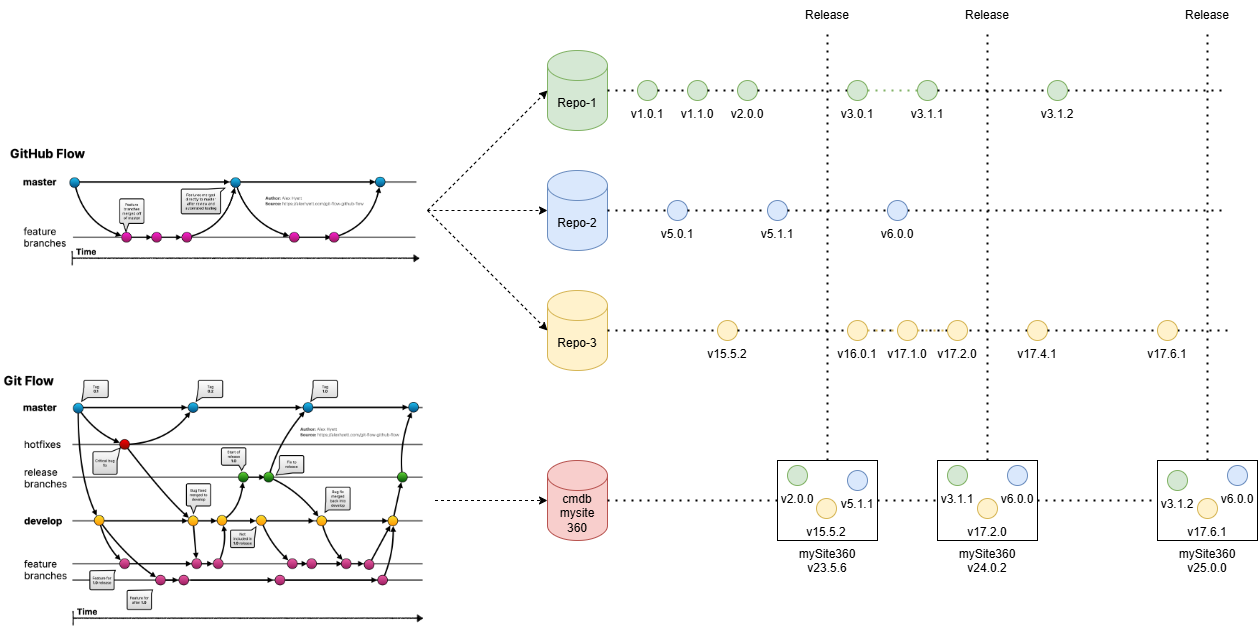

The diagram above was exported from draw.io. Its source (the exported page's mxGraphModel, read from the mxfile embedded in the PNG):
<mxGraphModel dx="1812" dy="663" grid="1" gridSize="10" guides="1" tooltips="1" connect="1" arrows="1" fold="1" page="1" pageScale="1" pageWidth="827" pageHeight="1169" math="0" shadow="0">
  <root>
    <mxCell id="0" />
    <mxCell id="1" parent="0" />
    <mxCell id="qhjVf_rusSJ6bGPNg5mb-1" value="Repo-1" style="shape=cylinder3;whiteSpace=wrap;html=1;boundedLbl=1;backgroundOutline=1;size=15;fillColor=#d5e8d4;strokeColor=#82b366;" vertex="1" parent="1">
      <mxGeometry x="40" y="120" width="60" height="80" as="geometry" />
    </mxCell>
    <mxCell id="qhjVf_rusSJ6bGPNg5mb-2" value="Repo-2" style="shape=cylinder3;whiteSpace=wrap;html=1;boundedLbl=1;backgroundOutline=1;size=15;fillColor=#dae8fc;strokeColor=#6c8ebf;" vertex="1" parent="1">
      <mxGeometry x="40" y="240" width="60" height="80" as="geometry" />
    </mxCell>
    <mxCell id="qhjVf_rusSJ6bGPNg5mb-3" value="Repo-3" style="shape=cylinder3;whiteSpace=wrap;html=1;boundedLbl=1;backgroundOutline=1;size=15;fillColor=#fff2cc;strokeColor=#d6b656;" vertex="1" parent="1">
      <mxGeometry x="40" y="360" width="60" height="80" as="geometry" />
    </mxCell>
    <mxCell id="qhjVf_rusSJ6bGPNg5mb-4" value="" style="endArrow=none;dashed=1;html=1;dashPattern=1 3;strokeWidth=2;rounded=0;exitX=1;exitY=0.5;exitDx=0;exitDy=0;exitPerimeter=0;" edge="1" parent="1" source="qhjVf_rusSJ6bGPNg5mb-59">
      <mxGeometry width="50" height="50" relative="1" as="geometry">
        <mxPoint x="170" y="180" as="sourcePoint" />
        <mxPoint x="720" y="160" as="targetPoint" />
      </mxGeometry>
    </mxCell>
    <mxCell id="qhjVf_rusSJ6bGPNg5mb-5" value="" style="endArrow=none;dashed=1;html=1;dashPattern=1 3;strokeWidth=2;rounded=0;exitX=1;exitY=0.5;exitDx=0;exitDy=0;exitPerimeter=0;" edge="1" parent="1" source="qhjVf_rusSJ6bGPNg5mb-54">
      <mxGeometry width="50" height="50" relative="1" as="geometry">
        <mxPoint x="130" y="279.5" as="sourcePoint" />
        <mxPoint x="720" y="280" as="targetPoint" />
      </mxGeometry>
    </mxCell>
    <mxCell id="qhjVf_rusSJ6bGPNg5mb-6" value="" style="endArrow=none;dashed=1;html=1;dashPattern=1 3;strokeWidth=2;rounded=0;exitX=1;exitY=0.5;exitDx=0;exitDy=0;exitPerimeter=0;" edge="1" parent="1" source="qhjVf_rusSJ6bGPNg5mb-63">
      <mxGeometry width="50" height="50" relative="1" as="geometry">
        <mxPoint x="130" y="410" as="sourcePoint" />
        <mxPoint x="720" y="400" as="targetPoint" />
      </mxGeometry>
    </mxCell>
    <mxCell id="qhjVf_rusSJ6bGPNg5mb-8" value="" style="endArrow=none;dashed=1;html=1;dashPattern=1 3;strokeWidth=2;rounded=0;exitX=1;exitY=0.5;exitDx=0;exitDy=0;exitPerimeter=0;" edge="1" parent="1" source="qhjVf_rusSJ6bGPNg5mb-1" target="qhjVf_rusSJ6bGPNg5mb-7">
      <mxGeometry width="50" height="50" relative="1" as="geometry">
        <mxPoint x="100" y="160" as="sourcePoint" />
        <mxPoint x="720" y="160" as="targetPoint" />
      </mxGeometry>
    </mxCell>
    <mxCell id="qhjVf_rusSJ6bGPNg5mb-7" value="v1.0.1" style="ellipse;whiteSpace=wrap;html=1;fillColor=#d5e8d4;strokeColor=#82b366;labelPosition=center;verticalLabelPosition=bottom;align=center;verticalAlign=top;" vertex="1" parent="1">
      <mxGeometry x="130" y="150" width="20" height="20" as="geometry" />
    </mxCell>
    <mxCell id="qhjVf_rusSJ6bGPNg5mb-10" value="" style="endArrow=none;dashed=1;html=1;dashPattern=1 3;strokeWidth=2;rounded=0;exitX=1;exitY=0.5;exitDx=0;exitDy=0;exitPerimeter=0;" edge="1" parent="1" source="qhjVf_rusSJ6bGPNg5mb-7" target="qhjVf_rusSJ6bGPNg5mb-9">
      <mxGeometry width="50" height="50" relative="1" as="geometry">
        <mxPoint x="150" y="160" as="sourcePoint" />
        <mxPoint x="720" y="160" as="targetPoint" />
      </mxGeometry>
    </mxCell>
    <mxCell id="qhjVf_rusSJ6bGPNg5mb-9" value="v1.1.0" style="ellipse;whiteSpace=wrap;html=1;fillColor=#d5e8d4;strokeColor=#82b366;labelPosition=center;verticalLabelPosition=bottom;align=center;verticalAlign=top;" vertex="1" parent="1">
      <mxGeometry x="180" y="150" width="20" height="20" as="geometry" />
    </mxCell>
    <mxCell id="qhjVf_rusSJ6bGPNg5mb-12" value="" style="endArrow=none;dashed=1;html=1;dashPattern=1 3;strokeWidth=2;rounded=0;exitX=1;exitY=0.5;exitDx=0;exitDy=0;exitPerimeter=0;" edge="1" parent="1" source="qhjVf_rusSJ6bGPNg5mb-9" target="qhjVf_rusSJ6bGPNg5mb-11">
      <mxGeometry width="50" height="50" relative="1" as="geometry">
        <mxPoint x="200" y="160" as="sourcePoint" />
        <mxPoint x="720" y="160" as="targetPoint" />
      </mxGeometry>
    </mxCell>
    <mxCell id="qhjVf_rusSJ6bGPNg5mb-11" value="v2.0.0" style="ellipse;whiteSpace=wrap;html=1;fillColor=#d5e8d4;strokeColor=#82b366;labelPosition=center;verticalLabelPosition=bottom;align=center;verticalAlign=top;" vertex="1" parent="1">
      <mxGeometry x="230" y="150" width="20" height="20" as="geometry" />
    </mxCell>
    <mxCell id="qhjVf_rusSJ6bGPNg5mb-14" value="" style="endArrow=none;dashed=1;html=1;dashPattern=1 3;strokeWidth=2;rounded=0;exitX=1;exitY=0.5;exitDx=0;exitDy=0;exitPerimeter=0;" edge="1" parent="1" source="qhjVf_rusSJ6bGPNg5mb-2" target="qhjVf_rusSJ6bGPNg5mb-13">
      <mxGeometry width="50" height="50" relative="1" as="geometry">
        <mxPoint x="100" y="280" as="sourcePoint" />
        <mxPoint x="720" y="280" as="targetPoint" />
      </mxGeometry>
    </mxCell>
    <mxCell id="qhjVf_rusSJ6bGPNg5mb-13" value="v5.0.1" style="ellipse;whiteSpace=wrap;html=1;fillColor=#dae8fc;strokeColor=#6c8ebf;labelPosition=center;verticalLabelPosition=bottom;align=center;verticalAlign=top;" vertex="1" parent="1">
      <mxGeometry x="160" y="270" width="20" height="20" as="geometry" />
    </mxCell>
    <mxCell id="qhjVf_rusSJ6bGPNg5mb-16" value="" style="endArrow=none;dashed=1;html=1;dashPattern=1 3;strokeWidth=2;rounded=0;exitX=1;exitY=0.5;exitDx=0;exitDy=0;exitPerimeter=0;" edge="1" parent="1" source="qhjVf_rusSJ6bGPNg5mb-13" target="qhjVf_rusSJ6bGPNg5mb-15">
      <mxGeometry width="50" height="50" relative="1" as="geometry">
        <mxPoint x="180" y="280" as="sourcePoint" />
        <mxPoint x="720" y="280" as="targetPoint" />
      </mxGeometry>
    </mxCell>
    <mxCell id="qhjVf_rusSJ6bGPNg5mb-15" value="v5.1.1" style="ellipse;whiteSpace=wrap;html=1;fillColor=#dae8fc;strokeColor=#6c8ebf;labelPosition=center;verticalLabelPosition=bottom;align=center;verticalAlign=top;" vertex="1" parent="1">
      <mxGeometry x="260" y="270" width="20" height="20" as="geometry" />
    </mxCell>
    <mxCell id="qhjVf_rusSJ6bGPNg5mb-18" value="" style="endArrow=none;dashed=1;html=1;dashPattern=1 3;strokeWidth=2;rounded=0;exitX=1;exitY=0.5;exitDx=0;exitDy=0;exitPerimeter=0;" edge="1" parent="1" source="qhjVf_rusSJ6bGPNg5mb-3" target="qhjVf_rusSJ6bGPNg5mb-17">
      <mxGeometry width="50" height="50" relative="1" as="geometry">
        <mxPoint x="100" y="400" as="sourcePoint" />
        <mxPoint x="720" y="400" as="targetPoint" />
      </mxGeometry>
    </mxCell>
    <mxCell id="qhjVf_rusSJ6bGPNg5mb-17" value="v15.5.2" style="ellipse;whiteSpace=wrap;html=1;fillColor=#fff2cc;strokeColor=#d6b656;labelPosition=center;verticalLabelPosition=bottom;align=center;verticalAlign=top;" vertex="1" parent="1">
      <mxGeometry x="210" y="390" width="20" height="20" as="geometry" />
    </mxCell>
    <mxCell id="qhjVf_rusSJ6bGPNg5mb-19" value="" style="endArrow=none;dashed=1;html=1;dashPattern=1 3;strokeWidth=2;rounded=0;entryX=0.5;entryY=1;entryDx=0;entryDy=0;exitX=0.5;exitY=0;exitDx=0;exitDy=0;" edge="1" parent="1" source="qhjVf_rusSJ6bGPNg5mb-27" target="qhjVf_rusSJ6bGPNg5mb-20">
      <mxGeometry width="50" height="50" relative="1" as="geometry">
        <mxPoint x="320" y="680" as="sourcePoint" />
        <mxPoint x="320" y="120" as="targetPoint" />
      </mxGeometry>
    </mxCell>
    <mxCell id="qhjVf_rusSJ6bGPNg5mb-20" value="Release" style="text;html=1;align=center;verticalAlign=middle;whiteSpace=wrap;rounded=0;" vertex="1" parent="1">
      <mxGeometry x="290" y="70" width="60" height="30" as="geometry" />
    </mxCell>
    <mxCell id="qhjVf_rusSJ6bGPNg5mb-21" value="&lt;div&gt;cmdb&lt;/div&gt;mysite&lt;div&gt;360&lt;/div&gt;" style="shape=cylinder3;whiteSpace=wrap;html=1;boundedLbl=1;backgroundOutline=1;size=15;fillColor=#f8cecc;strokeColor=#b85450;" vertex="1" parent="1">
      <mxGeometry x="40" y="530" width="60" height="80" as="geometry" />
    </mxCell>
    <mxCell id="qhjVf_rusSJ6bGPNg5mb-22" value="" style="endArrow=none;dashed=1;html=1;dashPattern=1 3;strokeWidth=2;rounded=0;exitX=1;exitY=0.5;exitDx=0;exitDy=0;exitPerimeter=0;" edge="1" parent="1" source="qhjVf_rusSJ6bGPNg5mb-27">
      <mxGeometry width="50" height="50" relative="1" as="geometry">
        <mxPoint x="120" y="530" as="sourcePoint" />
        <mxPoint x="720" y="570" as="targetPoint" />
      </mxGeometry>
    </mxCell>
    <mxCell id="qhjVf_rusSJ6bGPNg5mb-23" value="" style="endArrow=none;dashed=1;html=1;dashPattern=1 3;strokeWidth=2;rounded=0;entryX=0.5;entryY=1;entryDx=0;entryDy=0;exitX=0.5;exitY=0;exitDx=0;exitDy=0;" edge="1" parent="1" target="qhjVf_rusSJ6bGPNg5mb-24" source="qhjVf_rusSJ6bGPNg5mb-36">
      <mxGeometry width="50" height="50" relative="1" as="geometry">
        <mxPoint x="480" y="680" as="sourcePoint" />
        <mxPoint x="480" y="120" as="targetPoint" />
      </mxGeometry>
    </mxCell>
    <mxCell id="qhjVf_rusSJ6bGPNg5mb-24" value="Release" style="text;html=1;align=center;verticalAlign=middle;whiteSpace=wrap;rounded=0;" vertex="1" parent="1">
      <mxGeometry x="450" y="70" width="60" height="30" as="geometry" />
    </mxCell>
    <mxCell id="qhjVf_rusSJ6bGPNg5mb-25" value="" style="endArrow=none;dashed=1;html=1;dashPattern=1 3;strokeWidth=2;rounded=0;entryX=0.5;entryY=1;entryDx=0;entryDy=0;exitX=0.5;exitY=0;exitDx=0;exitDy=0;" edge="1" parent="1" target="qhjVf_rusSJ6bGPNg5mb-26" source="qhjVf_rusSJ6bGPNg5mb-58">
      <mxGeometry width="50" height="50" relative="1" as="geometry">
        <mxPoint x="700" y="680" as="sourcePoint" />
        <mxPoint x="700" y="120" as="targetPoint" />
      </mxGeometry>
    </mxCell>
    <mxCell id="qhjVf_rusSJ6bGPNg5mb-26" value="Release" style="text;html=1;align=center;verticalAlign=middle;whiteSpace=wrap;rounded=0;" vertex="1" parent="1">
      <mxGeometry x="670" y="70" width="60" height="30" as="geometry" />
    </mxCell>
    <mxCell id="qhjVf_rusSJ6bGPNg5mb-29" value="" style="endArrow=none;dashed=1;html=1;dashPattern=1 3;strokeWidth=2;rounded=0;exitX=1;exitY=0.5;exitDx=0;exitDy=0;exitPerimeter=0;" edge="1" parent="1" source="qhjVf_rusSJ6bGPNg5mb-21" target="qhjVf_rusSJ6bGPNg5mb-27">
      <mxGeometry width="50" height="50" relative="1" as="geometry">
        <mxPoint x="100" y="570" as="sourcePoint" />
        <mxPoint x="720" y="570" as="targetPoint" />
      </mxGeometry>
    </mxCell>
    <mxCell id="qhjVf_rusSJ6bGPNg5mb-27" value="mySite360&lt;div&gt;v23.5.6&lt;/div&gt;" style="rounded=0;whiteSpace=wrap;html=1;labelPosition=center;verticalLabelPosition=bottom;align=center;verticalAlign=top;" vertex="1" parent="1">
      <mxGeometry x="270" y="530" width="100" height="80" as="geometry" />
    </mxCell>
    <mxCell id="qhjVf_rusSJ6bGPNg5mb-30" value="v2.0.0" style="ellipse;whiteSpace=wrap;html=1;fillColor=#d5e8d4;strokeColor=#82b366;labelPosition=center;verticalLabelPosition=bottom;align=center;verticalAlign=top;" vertex="1" parent="1">
      <mxGeometry x="280" y="535" width="20" height="20" as="geometry" />
    </mxCell>
    <mxCell id="qhjVf_rusSJ6bGPNg5mb-31" value="v5.1.1" style="ellipse;whiteSpace=wrap;html=1;fillColor=#dae8fc;strokeColor=#6c8ebf;labelPosition=center;verticalLabelPosition=bottom;align=center;verticalAlign=top;" vertex="1" parent="1">
      <mxGeometry x="340" y="540" width="20" height="20" as="geometry" />
    </mxCell>
    <mxCell id="qhjVf_rusSJ6bGPNg5mb-32" value="v15.5.2" style="ellipse;whiteSpace=wrap;html=1;fillColor=#fff2cc;strokeColor=#d6b656;labelPosition=center;verticalLabelPosition=bottom;align=center;verticalAlign=top;" vertex="1" parent="1">
      <mxGeometry x="309" y="568" width="20" height="20" as="geometry" />
    </mxCell>
    <mxCell id="qhjVf_rusSJ6bGPNg5mb-36" value="mySite360&lt;div&gt;v24.0.2&lt;/div&gt;" style="rounded=0;whiteSpace=wrap;html=1;labelPosition=center;verticalLabelPosition=bottom;align=center;verticalAlign=top;" vertex="1" parent="1">
      <mxGeometry x="430" y="530" width="100" height="80" as="geometry" />
    </mxCell>
    <mxCell id="qhjVf_rusSJ6bGPNg5mb-42" value="v17.2.0" style="ellipse;whiteSpace=wrap;html=1;fillColor=#fff2cc;strokeColor=#d6b656;labelPosition=center;verticalLabelPosition=bottom;align=center;verticalAlign=top;" vertex="1" parent="1">
      <mxGeometry x="470" y="568" width="20" height="20" as="geometry" />
    </mxCell>
    <mxCell id="qhjVf_rusSJ6bGPNg5mb-51" value="" style="endArrow=none;dashed=1;html=1;dashPattern=1 3;strokeWidth=2;rounded=0;exitX=1;exitY=0.5;exitDx=0;exitDy=0;exitPerimeter=0;" edge="1" parent="1" source="qhjVf_rusSJ6bGPNg5mb-11" target="qhjVf_rusSJ6bGPNg5mb-50">
      <mxGeometry width="50" height="50" relative="1" as="geometry">
        <mxPoint x="250" y="160" as="sourcePoint" />
        <mxPoint x="720" y="160" as="targetPoint" />
      </mxGeometry>
    </mxCell>
    <mxCell id="qhjVf_rusSJ6bGPNg5mb-50" value="v3.0.1" style="ellipse;whiteSpace=wrap;html=1;fillColor=#d5e8d4;strokeColor=#82b366;labelPosition=center;verticalLabelPosition=bottom;align=center;verticalAlign=top;" vertex="1" parent="1">
      <mxGeometry x="340" y="150" width="20" height="20" as="geometry" />
    </mxCell>
    <mxCell id="qhjVf_rusSJ6bGPNg5mb-53" value="" style="endArrow=none;dashed=1;html=1;dashPattern=1 3;strokeWidth=2;rounded=0;exitX=1;exitY=0.5;exitDx=0;exitDy=0;exitPerimeter=0;fillColor=#d5e8d4;strokeColor=#82b366;" edge="1" parent="1" source="qhjVf_rusSJ6bGPNg5mb-50" target="qhjVf_rusSJ6bGPNg5mb-52">
      <mxGeometry width="50" height="50" relative="1" as="geometry">
        <mxPoint x="360" y="160" as="sourcePoint" />
        <mxPoint x="720" y="160" as="targetPoint" />
      </mxGeometry>
    </mxCell>
    <mxCell id="qhjVf_rusSJ6bGPNg5mb-52" value="v3.1.1" style="ellipse;whiteSpace=wrap;html=1;fillColor=#d5e8d4;strokeColor=#82b366;labelPosition=center;verticalLabelPosition=bottom;align=center;verticalAlign=top;" vertex="1" parent="1">
      <mxGeometry x="410" y="150" width="20" height="20" as="geometry" />
    </mxCell>
    <mxCell id="qhjVf_rusSJ6bGPNg5mb-55" value="" style="endArrow=none;dashed=1;html=1;dashPattern=1 3;strokeWidth=2;rounded=0;exitX=1;exitY=0.5;exitDx=0;exitDy=0;exitPerimeter=0;" edge="1" parent="1" source="qhjVf_rusSJ6bGPNg5mb-15" target="qhjVf_rusSJ6bGPNg5mb-54">
      <mxGeometry width="50" height="50" relative="1" as="geometry">
        <mxPoint x="280" y="280" as="sourcePoint" />
        <mxPoint x="720" y="280" as="targetPoint" />
      </mxGeometry>
    </mxCell>
    <mxCell id="qhjVf_rusSJ6bGPNg5mb-54" value="v6.0.0" style="ellipse;whiteSpace=wrap;html=1;fillColor=#dae8fc;strokeColor=#6c8ebf;labelPosition=center;verticalLabelPosition=bottom;align=center;verticalAlign=top;" vertex="1" parent="1">
      <mxGeometry x="380" y="270" width="20" height="20" as="geometry" />
    </mxCell>
    <mxCell id="qhjVf_rusSJ6bGPNg5mb-56" value="v6.0.0" style="ellipse;whiteSpace=wrap;html=1;fillColor=#dae8fc;strokeColor=#6c8ebf;labelPosition=center;verticalLabelPosition=bottom;align=center;verticalAlign=top;" vertex="1" parent="1">
      <mxGeometry x="500" y="535" width="20" height="20" as="geometry" />
    </mxCell>
    <mxCell id="qhjVf_rusSJ6bGPNg5mb-57" value="v3.1.1" style="ellipse;whiteSpace=wrap;html=1;fillColor=#d5e8d4;strokeColor=#82b366;labelPosition=center;verticalLabelPosition=bottom;align=center;verticalAlign=top;" vertex="1" parent="1">
      <mxGeometry x="440" y="535" width="20" height="20" as="geometry" />
    </mxCell>
    <mxCell id="qhjVf_rusSJ6bGPNg5mb-58" value="mySite360&lt;div&gt;v25.0.0&lt;/div&gt;" style="rounded=0;whiteSpace=wrap;html=1;labelPosition=center;verticalLabelPosition=bottom;align=center;verticalAlign=top;" vertex="1" parent="1">
      <mxGeometry x="650" y="530" width="100" height="80" as="geometry" />
    </mxCell>
    <mxCell id="qhjVf_rusSJ6bGPNg5mb-60" value="" style="endArrow=none;dashed=1;html=1;dashPattern=1 3;strokeWidth=2;rounded=0;exitX=1;exitY=0.5;exitDx=0;exitDy=0;exitPerimeter=0;" edge="1" parent="1" source="qhjVf_rusSJ6bGPNg5mb-52" target="qhjVf_rusSJ6bGPNg5mb-59">
      <mxGeometry width="50" height="50" relative="1" as="geometry">
        <mxPoint x="430" y="160" as="sourcePoint" />
        <mxPoint x="720" y="160" as="targetPoint" />
      </mxGeometry>
    </mxCell>
    <mxCell id="qhjVf_rusSJ6bGPNg5mb-59" value="v3.1.2" style="ellipse;whiteSpace=wrap;html=1;fillColor=#d5e8d4;strokeColor=#82b366;labelPosition=center;verticalLabelPosition=bottom;align=center;verticalAlign=top;" vertex="1" parent="1">
      <mxGeometry x="540" y="150" width="20" height="20" as="geometry" />
    </mxCell>
    <mxCell id="qhjVf_rusSJ6bGPNg5mb-62" value="" style="endArrow=none;dashed=1;html=1;dashPattern=1 3;strokeWidth=2;rounded=0;exitX=1;exitY=0.5;exitDx=0;exitDy=0;exitPerimeter=0;" edge="1" parent="1" source="qhjVf_rusSJ6bGPNg5mb-17" target="qhjVf_rusSJ6bGPNg5mb-61">
      <mxGeometry width="50" height="50" relative="1" as="geometry">
        <mxPoint x="230" y="400" as="sourcePoint" />
        <mxPoint x="720" y="400" as="targetPoint" />
      </mxGeometry>
    </mxCell>
    <mxCell id="qhjVf_rusSJ6bGPNg5mb-61" value="v17.4.1" style="ellipse;whiteSpace=wrap;html=1;fillColor=#fff2cc;strokeColor=#d6b656;labelPosition=center;verticalLabelPosition=bottom;align=center;verticalAlign=top;" vertex="1" parent="1">
      <mxGeometry x="520" y="390" width="20" height="20" as="geometry" />
    </mxCell>
    <mxCell id="qhjVf_rusSJ6bGPNg5mb-64" value="" style="endArrow=none;dashed=1;html=1;dashPattern=1 3;strokeWidth=2;rounded=0;exitX=1;exitY=0.5;exitDx=0;exitDy=0;exitPerimeter=0;" edge="1" parent="1" source="qhjVf_rusSJ6bGPNg5mb-61" target="qhjVf_rusSJ6bGPNg5mb-63">
      <mxGeometry width="50" height="50" relative="1" as="geometry">
        <mxPoint x="540" y="400" as="sourcePoint" />
        <mxPoint x="720" y="400" as="targetPoint" />
      </mxGeometry>
    </mxCell>
    <mxCell id="qhjVf_rusSJ6bGPNg5mb-63" value="v17.6.1" style="ellipse;whiteSpace=wrap;html=1;fillColor=#fff2cc;strokeColor=#d6b656;labelPosition=center;verticalLabelPosition=bottom;align=center;verticalAlign=top;" vertex="1" parent="1">
      <mxGeometry x="650" y="390" width="20" height="20" as="geometry" />
    </mxCell>
    <mxCell id="qhjVf_rusSJ6bGPNg5mb-37" value="v16.0.1" style="ellipse;whiteSpace=wrap;html=1;fillColor=#fff2cc;strokeColor=#d6b656;labelPosition=center;verticalLabelPosition=bottom;align=center;verticalAlign=top;" vertex="1" parent="1">
      <mxGeometry x="340" y="390" width="20" height="20" as="geometry" />
    </mxCell>
    <mxCell id="qhjVf_rusSJ6bGPNg5mb-38" value="" style="endArrow=none;dashed=1;html=1;dashPattern=1 3;strokeWidth=2;rounded=0;exitX=1;exitY=0.5;exitDx=0;exitDy=0;exitPerimeter=0;fillColor=#fff2cc;strokeColor=#d6b656;" edge="1" parent="1" source="qhjVf_rusSJ6bGPNg5mb-37" target="qhjVf_rusSJ6bGPNg5mb-39">
      <mxGeometry width="50" height="50" relative="1" as="geometry">
        <mxPoint x="360" y="400" as="sourcePoint" />
        <mxPoint x="930" y="400" as="targetPoint" />
      </mxGeometry>
    </mxCell>
    <mxCell id="qhjVf_rusSJ6bGPNg5mb-39" value="v17.1.0" style="ellipse;whiteSpace=wrap;html=1;fillColor=#fff2cc;strokeColor=#d6b656;labelPosition=center;verticalLabelPosition=bottom;align=center;verticalAlign=top;" vertex="1" parent="1">
      <mxGeometry x="390" y="390" width="20" height="20" as="geometry" />
    </mxCell>
    <mxCell id="qhjVf_rusSJ6bGPNg5mb-40" value="" style="endArrow=none;dashed=1;html=1;dashPattern=1 3;strokeWidth=2;rounded=0;exitX=1;exitY=0.5;exitDx=0;exitDy=0;exitPerimeter=0;fillColor=#fff2cc;strokeColor=#d6b656;" edge="1" parent="1" source="qhjVf_rusSJ6bGPNg5mb-39" target="qhjVf_rusSJ6bGPNg5mb-41">
      <mxGeometry width="50" height="50" relative="1" as="geometry">
        <mxPoint x="410" y="400" as="sourcePoint" />
        <mxPoint x="930" y="400" as="targetPoint" />
      </mxGeometry>
    </mxCell>
    <mxCell id="qhjVf_rusSJ6bGPNg5mb-41" value="v17.2.0" style="ellipse;whiteSpace=wrap;html=1;fillColor=#fff2cc;strokeColor=#d6b656;labelPosition=center;verticalLabelPosition=bottom;align=center;verticalAlign=top;" vertex="1" parent="1">
      <mxGeometry x="440" y="390" width="20" height="20" as="geometry" />
    </mxCell>
    <mxCell id="qhjVf_rusSJ6bGPNg5mb-65" value="v17.6.1" style="ellipse;whiteSpace=wrap;html=1;fillColor=#fff2cc;strokeColor=#d6b656;labelPosition=center;verticalLabelPosition=bottom;align=center;verticalAlign=top;" vertex="1" parent="1">
      <mxGeometry x="690" y="568" width="20" height="20" as="geometry" />
    </mxCell>
    <mxCell id="qhjVf_rusSJ6bGPNg5mb-66" value="v6.0.0" style="ellipse;whiteSpace=wrap;html=1;fillColor=#dae8fc;strokeColor=#6c8ebf;labelPosition=center;verticalLabelPosition=bottom;align=center;verticalAlign=top;" vertex="1" parent="1">
      <mxGeometry x="720" y="535" width="20" height="20" as="geometry" />
    </mxCell>
    <mxCell id="qhjVf_rusSJ6bGPNg5mb-67" value="v3.1.2" style="ellipse;whiteSpace=wrap;html=1;fillColor=#d5e8d4;strokeColor=#82b366;labelPosition=center;verticalLabelPosition=bottom;align=center;verticalAlign=top;" vertex="1" parent="1">
      <mxGeometry x="660" y="540" width="20" height="20" as="geometry" />
    </mxCell>
    <mxCell id="qhjVf_rusSJ6bGPNg5mb-68" value="" style="shape=image;verticalLabelPosition=bottom;labelBackgroundColor=default;verticalAlign=top;aspect=fixed;imageAspect=0;image=https://cdn.hashnode.com/res/hashnode/image/upload/v1668069961266/fI6dAXt_8.png;" vertex="1" parent="1">
      <mxGeometry x="-507.5" y="437.5" width="435" height="264.99" as="geometry" />
    </mxCell>
    <mxCell id="qhjVf_rusSJ6bGPNg5mb-69" value="" style="shape=image;verticalLabelPosition=bottom;labelBackgroundColor=default;verticalAlign=top;aspect=fixed;imageAspect=0;image=https://cdn.hashnode.com/res/hashnode/image/upload/v1668070000889/rvf5Hx764.png;" vertex="1" parent="1">
      <mxGeometry x="-500" y="213.32999999999998" width="420" height="133.35" as="geometry" />
    </mxCell>
    <mxCell id="qhjVf_rusSJ6bGPNg5mb-70" style="rounded=0;orthogonalLoop=1;jettySize=auto;html=1;exitX=1;exitY=0.5;exitDx=0;exitDy=0;entryX=0;entryY=0.5;entryDx=0;entryDy=0;entryPerimeter=0;dashed=1;" edge="1" parent="1" source="qhjVf_rusSJ6bGPNg5mb-69" target="qhjVf_rusSJ6bGPNg5mb-2">
      <mxGeometry relative="1" as="geometry" />
    </mxCell>
    <mxCell id="qhjVf_rusSJ6bGPNg5mb-71" style="rounded=0;orthogonalLoop=1;jettySize=auto;html=1;exitX=1;exitY=0.5;exitDx=0;exitDy=0;entryX=0;entryY=0.5;entryDx=0;entryDy=0;entryPerimeter=0;dashed=1;" edge="1" parent="1" source="qhjVf_rusSJ6bGPNg5mb-69" target="qhjVf_rusSJ6bGPNg5mb-1">
      <mxGeometry relative="1" as="geometry" />
    </mxCell>
    <mxCell id="qhjVf_rusSJ6bGPNg5mb-72" style="rounded=0;orthogonalLoop=1;jettySize=auto;html=1;exitX=1;exitY=0.5;exitDx=0;exitDy=0;entryX=0;entryY=0.5;entryDx=0;entryDy=0;entryPerimeter=0;dashed=1;" edge="1" parent="1" source="qhjVf_rusSJ6bGPNg5mb-69" target="qhjVf_rusSJ6bGPNg5mb-3">
      <mxGeometry relative="1" as="geometry" />
    </mxCell>
    <mxCell id="qhjVf_rusSJ6bGPNg5mb-73" style="edgeStyle=orthogonalEdgeStyle;rounded=0;orthogonalLoop=1;jettySize=auto;html=1;entryX=0;entryY=0.5;entryDx=0;entryDy=0;entryPerimeter=0;dashed=1;" edge="1" parent="1" source="qhjVf_rusSJ6bGPNg5mb-68" target="qhjVf_rusSJ6bGPNg5mb-21">
      <mxGeometry relative="1" as="geometry" />
    </mxCell>
  </root>
</mxGraphModel>